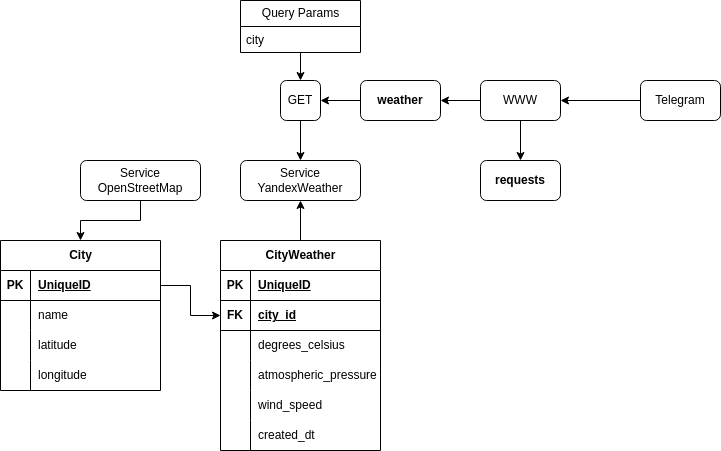

The diagram above was exported from draw.io. Its source (the exported page's mxGraphModel, read from the mxfile embedded in the PNG):
<mxGraphModel dx="1382" dy="838" grid="1" gridSize="10" guides="1" tooltips="1" connect="1" arrows="1" fold="1" page="1" pageScale="1" pageWidth="850" pageHeight="1100" math="0" shadow="0">
  <root>
    <mxCell id="0" />
    <mxCell id="1" parent="0" />
    <mxCell id="niAcwEyXUF0N8fY17lLP-8" value="" style="edgeStyle=orthogonalEdgeStyle;rounded=0;orthogonalLoop=1;jettySize=auto;html=1;" parent="1" source="niAcwEyXUF0N8fY17lLP-1" target="niAcwEyXUF0N8fY17lLP-7" edge="1">
      <mxGeometry relative="1" as="geometry" />
    </mxCell>
    <mxCell id="niAcwEyXUF0N8fY17lLP-10" value="" style="edgeStyle=orthogonalEdgeStyle;rounded=0;orthogonalLoop=1;jettySize=auto;html=1;" parent="1" source="niAcwEyXUF0N8fY17lLP-1" target="niAcwEyXUF0N8fY17lLP-9" edge="1">
      <mxGeometry relative="1" as="geometry" />
    </mxCell>
    <mxCell id="niAcwEyXUF0N8fY17lLP-1" value="WWW" style="rounded=1;whiteSpace=wrap;html=1;" parent="1" vertex="1">
      <mxGeometry x="560" y="160" width="80" height="40" as="geometry" />
    </mxCell>
    <mxCell id="8iL4FHtR2SY5f5yx6hnF-1" style="edgeStyle=orthogonalEdgeStyle;rounded=0;orthogonalLoop=1;jettySize=auto;html=1;" edge="1" parent="1" source="niAcwEyXUF0N8fY17lLP-2" target="niAcwEyXUF0N8fY17lLP-1">
      <mxGeometry relative="1" as="geometry" />
    </mxCell>
    <mxCell id="niAcwEyXUF0N8fY17lLP-2" value="Telegram" style="rounded=1;whiteSpace=wrap;html=1;" parent="1" vertex="1">
      <mxGeometry x="720" y="160" width="80" height="40" as="geometry" />
    </mxCell>
    <mxCell id="niAcwEyXUF0N8fY17lLP-20" value="" style="edgeStyle=orthogonalEdgeStyle;rounded=0;orthogonalLoop=1;jettySize=auto;html=1;" parent="1" source="niAcwEyXUF0N8fY17lLP-7" target="niAcwEyXUF0N8fY17lLP-19" edge="1">
      <mxGeometry relative="1" as="geometry" />
    </mxCell>
    <mxCell id="niAcwEyXUF0N8fY17lLP-7" value="&lt;b&gt;weather&lt;/b&gt;" style="whiteSpace=wrap;html=1;rounded=1;" parent="1" vertex="1">
      <mxGeometry x="440" y="160" width="80" height="40" as="geometry" />
    </mxCell>
    <mxCell id="niAcwEyXUF0N8fY17lLP-9" value="&lt;b&gt;requests&lt;/b&gt;" style="whiteSpace=wrap;html=1;rounded=1;" parent="1" vertex="1">
      <mxGeometry x="560" y="240" width="80" height="40" as="geometry" />
    </mxCell>
    <mxCell id="niAcwEyXUF0N8fY17lLP-98" style="edgeStyle=orthogonalEdgeStyle;rounded=0;orthogonalLoop=1;jettySize=auto;html=1;" parent="1" source="niAcwEyXUF0N8fY17lLP-11" target="niAcwEyXUF0N8fY17lLP-19" edge="1">
      <mxGeometry relative="1" as="geometry" />
    </mxCell>
    <mxCell id="niAcwEyXUF0N8fY17lLP-11" value="Query Params" style="swimlane;fontStyle=0;childLayout=stackLayout;horizontal=1;startSize=26;fillColor=none;horizontalStack=0;resizeParent=1;resizeParentMax=0;resizeLast=0;collapsible=1;marginBottom=0;html=1;" parent="1" vertex="1">
      <mxGeometry x="320" y="80" width="120" height="52" as="geometry" />
    </mxCell>
    <mxCell id="niAcwEyXUF0N8fY17lLP-12" value="city" style="text;strokeColor=none;fillColor=none;align=left;verticalAlign=top;spacingLeft=4;spacingRight=4;overflow=hidden;rotatable=0;points=[[0,0.5],[1,0.5]];portConstraint=eastwest;whiteSpace=wrap;html=1;" parent="niAcwEyXUF0N8fY17lLP-11" vertex="1">
      <mxGeometry y="26" width="120" height="26" as="geometry" />
    </mxCell>
    <mxCell id="niAcwEyXUF0N8fY17lLP-97" style="edgeStyle=orthogonalEdgeStyle;rounded=0;orthogonalLoop=1;jettySize=auto;html=1;" parent="1" source="niAcwEyXUF0N8fY17lLP-19" target="niAcwEyXUF0N8fY17lLP-78" edge="1">
      <mxGeometry relative="1" as="geometry" />
    </mxCell>
    <mxCell id="niAcwEyXUF0N8fY17lLP-19" value="GET" style="whiteSpace=wrap;html=1;rounded=1;" parent="1" vertex="1">
      <mxGeometry x="360" y="160" width="40" height="40" as="geometry" />
    </mxCell>
    <mxCell id="niAcwEyXUF0N8fY17lLP-33" value="City" style="shape=table;startSize=30;container=1;collapsible=1;childLayout=tableLayout;fixedRows=1;rowLines=0;fontStyle=1;align=center;resizeLast=1;html=1;" parent="1" vertex="1">
      <mxGeometry x="80" y="320" width="160" height="150" as="geometry" />
    </mxCell>
    <mxCell id="niAcwEyXUF0N8fY17lLP-34" value="" style="shape=tableRow;horizontal=0;startSize=0;swimlaneHead=0;swimlaneBody=0;fillColor=none;collapsible=0;dropTarget=0;points=[[0,0.5],[1,0.5]];portConstraint=eastwest;top=0;left=0;right=0;bottom=1;" parent="niAcwEyXUF0N8fY17lLP-33" vertex="1">
      <mxGeometry y="30" width="160" height="30" as="geometry" />
    </mxCell>
    <mxCell id="niAcwEyXUF0N8fY17lLP-35" value="PK" style="shape=partialRectangle;connectable=0;fillColor=none;top=0;left=0;bottom=0;right=0;fontStyle=1;overflow=hidden;whiteSpace=wrap;html=1;" parent="niAcwEyXUF0N8fY17lLP-34" vertex="1">
      <mxGeometry width="30" height="30" as="geometry">
        <mxRectangle width="30" height="30" as="alternateBounds" />
      </mxGeometry>
    </mxCell>
    <mxCell id="niAcwEyXUF0N8fY17lLP-36" value="UniqueID" style="shape=partialRectangle;connectable=0;fillColor=none;top=0;left=0;bottom=0;right=0;align=left;spacingLeft=6;fontStyle=5;overflow=hidden;whiteSpace=wrap;html=1;" parent="niAcwEyXUF0N8fY17lLP-34" vertex="1">
      <mxGeometry x="30" width="130" height="30" as="geometry">
        <mxRectangle width="130" height="30" as="alternateBounds" />
      </mxGeometry>
    </mxCell>
    <mxCell id="niAcwEyXUF0N8fY17lLP-66" style="shape=tableRow;horizontal=0;startSize=0;swimlaneHead=0;swimlaneBody=0;fillColor=none;collapsible=0;dropTarget=0;points=[[0,0.5],[1,0.5]];portConstraint=eastwest;top=0;left=0;right=0;bottom=0;" parent="niAcwEyXUF0N8fY17lLP-33" vertex="1">
      <mxGeometry y="60" width="160" height="30" as="geometry" />
    </mxCell>
    <mxCell id="niAcwEyXUF0N8fY17lLP-67" style="shape=partialRectangle;connectable=0;fillColor=none;top=0;left=0;bottom=0;right=0;editable=1;overflow=hidden;whiteSpace=wrap;html=1;" parent="niAcwEyXUF0N8fY17lLP-66" vertex="1">
      <mxGeometry width="30" height="30" as="geometry">
        <mxRectangle width="30" height="30" as="alternateBounds" />
      </mxGeometry>
    </mxCell>
    <mxCell id="niAcwEyXUF0N8fY17lLP-68" value="name" style="shape=partialRectangle;connectable=0;fillColor=none;top=0;left=0;bottom=0;right=0;align=left;spacingLeft=6;overflow=hidden;whiteSpace=wrap;html=1;" parent="niAcwEyXUF0N8fY17lLP-66" vertex="1">
      <mxGeometry x="30" width="130" height="30" as="geometry">
        <mxRectangle width="130" height="30" as="alternateBounds" />
      </mxGeometry>
    </mxCell>
    <mxCell id="niAcwEyXUF0N8fY17lLP-40" value="" style="shape=tableRow;horizontal=0;startSize=0;swimlaneHead=0;swimlaneBody=0;fillColor=none;collapsible=0;dropTarget=0;points=[[0,0.5],[1,0.5]];portConstraint=eastwest;top=0;left=0;right=0;bottom=0;" parent="niAcwEyXUF0N8fY17lLP-33" vertex="1">
      <mxGeometry y="90" width="160" height="30" as="geometry" />
    </mxCell>
    <mxCell id="niAcwEyXUF0N8fY17lLP-41" value="" style="shape=partialRectangle;connectable=0;fillColor=none;top=0;left=0;bottom=0;right=0;editable=1;overflow=hidden;whiteSpace=wrap;html=1;" parent="niAcwEyXUF0N8fY17lLP-40" vertex="1">
      <mxGeometry width="30" height="30" as="geometry">
        <mxRectangle width="30" height="30" as="alternateBounds" />
      </mxGeometry>
    </mxCell>
    <mxCell id="niAcwEyXUF0N8fY17lLP-42" value="latitude" style="shape=partialRectangle;connectable=0;fillColor=none;top=0;left=0;bottom=0;right=0;align=left;spacingLeft=6;overflow=hidden;whiteSpace=wrap;html=1;" parent="niAcwEyXUF0N8fY17lLP-40" vertex="1">
      <mxGeometry x="30" width="130" height="30" as="geometry">
        <mxRectangle width="130" height="30" as="alternateBounds" />
      </mxGeometry>
    </mxCell>
    <mxCell id="niAcwEyXUF0N8fY17lLP-43" value="" style="shape=tableRow;horizontal=0;startSize=0;swimlaneHead=0;swimlaneBody=0;fillColor=none;collapsible=0;dropTarget=0;points=[[0,0.5],[1,0.5]];portConstraint=eastwest;top=0;left=0;right=0;bottom=0;" parent="niAcwEyXUF0N8fY17lLP-33" vertex="1">
      <mxGeometry y="120" width="160" height="30" as="geometry" />
    </mxCell>
    <mxCell id="niAcwEyXUF0N8fY17lLP-44" value="" style="shape=partialRectangle;connectable=0;fillColor=none;top=0;left=0;bottom=0;right=0;editable=1;overflow=hidden;whiteSpace=wrap;html=1;" parent="niAcwEyXUF0N8fY17lLP-43" vertex="1">
      <mxGeometry width="30" height="30" as="geometry">
        <mxRectangle width="30" height="30" as="alternateBounds" />
      </mxGeometry>
    </mxCell>
    <mxCell id="niAcwEyXUF0N8fY17lLP-45" value="longitude" style="shape=partialRectangle;connectable=0;fillColor=none;top=0;left=0;bottom=0;right=0;align=left;spacingLeft=6;overflow=hidden;whiteSpace=wrap;html=1;" parent="niAcwEyXUF0N8fY17lLP-43" vertex="1">
      <mxGeometry x="30" width="130" height="30" as="geometry">
        <mxRectangle width="130" height="30" as="alternateBounds" />
      </mxGeometry>
    </mxCell>
    <mxCell id="niAcwEyXUF0N8fY17lLP-100" style="edgeStyle=orthogonalEdgeStyle;rounded=0;orthogonalLoop=1;jettySize=auto;html=1;" parent="1" source="niAcwEyXUF0N8fY17lLP-49" target="niAcwEyXUF0N8fY17lLP-78" edge="1">
      <mxGeometry relative="1" as="geometry" />
    </mxCell>
    <mxCell id="niAcwEyXUF0N8fY17lLP-49" value="CityWeather" style="shape=table;startSize=30;container=1;collapsible=1;childLayout=tableLayout;fixedRows=1;rowLines=0;fontStyle=1;align=center;resizeLast=1;html=1;" parent="1" vertex="1">
      <mxGeometry x="300" y="320" width="160" height="210" as="geometry" />
    </mxCell>
    <mxCell id="niAcwEyXUF0N8fY17lLP-50" value="" style="shape=tableRow;horizontal=0;startSize=0;swimlaneHead=0;swimlaneBody=0;fillColor=none;collapsible=0;dropTarget=0;points=[[0,0.5],[1,0.5]];portConstraint=eastwest;top=0;left=0;right=0;bottom=1;" parent="niAcwEyXUF0N8fY17lLP-49" vertex="1">
      <mxGeometry y="30" width="160" height="30" as="geometry" />
    </mxCell>
    <mxCell id="niAcwEyXUF0N8fY17lLP-51" value="PK" style="shape=partialRectangle;connectable=0;fillColor=none;top=0;left=0;bottom=0;right=0;fontStyle=1;overflow=hidden;whiteSpace=wrap;html=1;" parent="niAcwEyXUF0N8fY17lLP-50" vertex="1">
      <mxGeometry width="30" height="30" as="geometry">
        <mxRectangle width="30" height="30" as="alternateBounds" />
      </mxGeometry>
    </mxCell>
    <mxCell id="niAcwEyXUF0N8fY17lLP-52" value="UniqueID" style="shape=partialRectangle;connectable=0;fillColor=none;top=0;left=0;bottom=0;right=0;align=left;spacingLeft=6;fontStyle=5;overflow=hidden;whiteSpace=wrap;html=1;" parent="niAcwEyXUF0N8fY17lLP-50" vertex="1">
      <mxGeometry x="30" width="130" height="30" as="geometry">
        <mxRectangle width="130" height="30" as="alternateBounds" />
      </mxGeometry>
    </mxCell>
    <mxCell id="niAcwEyXUF0N8fY17lLP-59" style="shape=tableRow;horizontal=0;startSize=0;swimlaneHead=0;swimlaneBody=0;fillColor=none;collapsible=0;dropTarget=0;points=[[0,0.5],[1,0.5]];portConstraint=eastwest;top=0;left=0;right=0;bottom=1;" parent="niAcwEyXUF0N8fY17lLP-49" vertex="1">
      <mxGeometry y="60" width="160" height="30" as="geometry" />
    </mxCell>
    <mxCell id="niAcwEyXUF0N8fY17lLP-60" value="FK" style="shape=partialRectangle;connectable=0;fillColor=none;top=0;left=0;bottom=0;right=0;fontStyle=1;overflow=hidden;whiteSpace=wrap;html=1;" parent="niAcwEyXUF0N8fY17lLP-59" vertex="1">
      <mxGeometry width="30" height="30" as="geometry">
        <mxRectangle width="30" height="30" as="alternateBounds" />
      </mxGeometry>
    </mxCell>
    <mxCell id="niAcwEyXUF0N8fY17lLP-61" value="city_id" style="shape=partialRectangle;connectable=0;fillColor=none;top=0;left=0;bottom=0;right=0;align=left;spacingLeft=6;fontStyle=5;overflow=hidden;whiteSpace=wrap;html=1;" parent="niAcwEyXUF0N8fY17lLP-59" vertex="1">
      <mxGeometry x="30" width="130" height="30" as="geometry">
        <mxRectangle width="130" height="30" as="alternateBounds" />
      </mxGeometry>
    </mxCell>
    <mxCell id="niAcwEyXUF0N8fY17lLP-53" value="" style="shape=tableRow;horizontal=0;startSize=0;swimlaneHead=0;swimlaneBody=0;fillColor=none;collapsible=0;dropTarget=0;points=[[0,0.5],[1,0.5]];portConstraint=eastwest;top=0;left=0;right=0;bottom=0;" parent="niAcwEyXUF0N8fY17lLP-49" vertex="1">
      <mxGeometry y="90" width="160" height="30" as="geometry" />
    </mxCell>
    <mxCell id="niAcwEyXUF0N8fY17lLP-54" value="" style="shape=partialRectangle;connectable=0;fillColor=none;top=0;left=0;bottom=0;right=0;editable=1;overflow=hidden;whiteSpace=wrap;html=1;" parent="niAcwEyXUF0N8fY17lLP-53" vertex="1">
      <mxGeometry width="30" height="30" as="geometry">
        <mxRectangle width="30" height="30" as="alternateBounds" />
      </mxGeometry>
    </mxCell>
    <mxCell id="niAcwEyXUF0N8fY17lLP-55" value="degrees_celsius" style="shape=partialRectangle;connectable=0;fillColor=none;top=0;left=0;bottom=0;right=0;align=left;spacingLeft=6;overflow=hidden;whiteSpace=wrap;html=1;" parent="niAcwEyXUF0N8fY17lLP-53" vertex="1">
      <mxGeometry x="30" width="130" height="30" as="geometry">
        <mxRectangle width="130" height="30" as="alternateBounds" />
      </mxGeometry>
    </mxCell>
    <mxCell id="niAcwEyXUF0N8fY17lLP-56" value="" style="shape=tableRow;horizontal=0;startSize=0;swimlaneHead=0;swimlaneBody=0;fillColor=none;collapsible=0;dropTarget=0;points=[[0,0.5],[1,0.5]];portConstraint=eastwest;top=0;left=0;right=0;bottom=0;" parent="niAcwEyXUF0N8fY17lLP-49" vertex="1">
      <mxGeometry y="120" width="160" height="30" as="geometry" />
    </mxCell>
    <mxCell id="niAcwEyXUF0N8fY17lLP-57" value="" style="shape=partialRectangle;connectable=0;fillColor=none;top=0;left=0;bottom=0;right=0;editable=1;overflow=hidden;whiteSpace=wrap;html=1;" parent="niAcwEyXUF0N8fY17lLP-56" vertex="1">
      <mxGeometry width="30" height="30" as="geometry">
        <mxRectangle width="30" height="30" as="alternateBounds" />
      </mxGeometry>
    </mxCell>
    <mxCell id="niAcwEyXUF0N8fY17lLP-58" value="atmospheric_pressure" style="shape=partialRectangle;connectable=0;fillColor=none;top=0;left=0;bottom=0;right=0;align=left;spacingLeft=6;overflow=hidden;whiteSpace=wrap;html=1;" parent="niAcwEyXUF0N8fY17lLP-56" vertex="1">
      <mxGeometry x="30" width="130" height="30" as="geometry">
        <mxRectangle width="130" height="30" as="alternateBounds" />
      </mxGeometry>
    </mxCell>
    <mxCell id="niAcwEyXUF0N8fY17lLP-69" style="shape=tableRow;horizontal=0;startSize=0;swimlaneHead=0;swimlaneBody=0;fillColor=none;collapsible=0;dropTarget=0;points=[[0,0.5],[1,0.5]];portConstraint=eastwest;top=0;left=0;right=0;bottom=0;" parent="niAcwEyXUF0N8fY17lLP-49" vertex="1">
      <mxGeometry y="150" width="160" height="30" as="geometry" />
    </mxCell>
    <mxCell id="niAcwEyXUF0N8fY17lLP-70" style="shape=partialRectangle;connectable=0;fillColor=none;top=0;left=0;bottom=0;right=0;editable=1;overflow=hidden;whiteSpace=wrap;html=1;" parent="niAcwEyXUF0N8fY17lLP-69" vertex="1">
      <mxGeometry width="30" height="30" as="geometry">
        <mxRectangle width="30" height="30" as="alternateBounds" />
      </mxGeometry>
    </mxCell>
    <mxCell id="niAcwEyXUF0N8fY17lLP-71" value="wind_speed" style="shape=partialRectangle;connectable=0;fillColor=none;top=0;left=0;bottom=0;right=0;align=left;spacingLeft=6;overflow=hidden;whiteSpace=wrap;html=1;" parent="niAcwEyXUF0N8fY17lLP-69" vertex="1">
      <mxGeometry x="30" width="130" height="30" as="geometry">
        <mxRectangle width="130" height="30" as="alternateBounds" />
      </mxGeometry>
    </mxCell>
    <mxCell id="niAcwEyXUF0N8fY17lLP-72" style="shape=tableRow;horizontal=0;startSize=0;swimlaneHead=0;swimlaneBody=0;fillColor=none;collapsible=0;dropTarget=0;points=[[0,0.5],[1,0.5]];portConstraint=eastwest;top=0;left=0;right=0;bottom=0;" parent="niAcwEyXUF0N8fY17lLP-49" vertex="1">
      <mxGeometry y="180" width="160" height="30" as="geometry" />
    </mxCell>
    <mxCell id="niAcwEyXUF0N8fY17lLP-73" style="shape=partialRectangle;connectable=0;fillColor=none;top=0;left=0;bottom=0;right=0;editable=1;overflow=hidden;whiteSpace=wrap;html=1;" parent="niAcwEyXUF0N8fY17lLP-72" vertex="1">
      <mxGeometry width="30" height="30" as="geometry">
        <mxRectangle width="30" height="30" as="alternateBounds" />
      </mxGeometry>
    </mxCell>
    <mxCell id="niAcwEyXUF0N8fY17lLP-74" value="created_dt" style="shape=partialRectangle;connectable=0;fillColor=none;top=0;left=0;bottom=0;right=0;align=left;spacingLeft=6;overflow=hidden;whiteSpace=wrap;html=1;" parent="niAcwEyXUF0N8fY17lLP-72" vertex="1">
      <mxGeometry x="30" width="130" height="30" as="geometry">
        <mxRectangle width="130" height="30" as="alternateBounds" />
      </mxGeometry>
    </mxCell>
    <mxCell id="niAcwEyXUF0N8fY17lLP-78" value="Service&lt;div&gt;YandexWeather&lt;/div&gt;" style="whiteSpace=wrap;html=1;rounded=1;" parent="1" vertex="1">
      <mxGeometry x="320" y="240" width="120" height="40" as="geometry" />
    </mxCell>
    <mxCell id="niAcwEyXUF0N8fY17lLP-110" style="edgeStyle=orthogonalEdgeStyle;rounded=0;orthogonalLoop=1;jettySize=auto;html=1;" parent="1" source="niAcwEyXUF0N8fY17lLP-80" target="niAcwEyXUF0N8fY17lLP-33" edge="1">
      <mxGeometry relative="1" as="geometry" />
    </mxCell>
    <mxCell id="niAcwEyXUF0N8fY17lLP-80" value="Service&lt;div&gt;OpenStreetMap&lt;/div&gt;" style="whiteSpace=wrap;html=1;rounded=1;" parent="1" vertex="1">
      <mxGeometry x="160" y="240" width="120" height="40" as="geometry" />
    </mxCell>
    <mxCell id="niAcwEyXUF0N8fY17lLP-111" style="edgeStyle=orthogonalEdgeStyle;rounded=0;orthogonalLoop=1;jettySize=auto;html=1;" parent="1" source="niAcwEyXUF0N8fY17lLP-34" target="niAcwEyXUF0N8fY17lLP-59" edge="1">
      <mxGeometry relative="1" as="geometry" />
    </mxCell>
  </root>
</mxGraphModel>